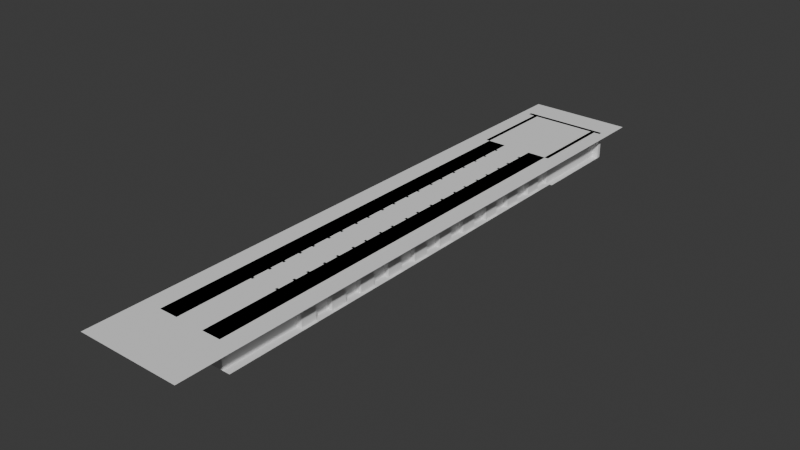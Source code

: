 # Source: palace1.blend  (saved by Blender 4.4.32; exported with 4.5.12 LTS)
import bpy
from mathutils import Matrix  # noqa: F401  (used for matrix-valued properties, if any)

bpy.ops.wm.read_factory_settings(use_empty=True)
scene = bpy.context.scene
scene.name = 'Scene'

# ---- collections
col_corridor = bpy.data.collections.new('Corridor'); scene.collection.children.link(col_corridor)
col_walls = bpy.data.collections.new('Walls'); col_corridor.children.link(col_walls)
col_room = bpy.data.collections.new('Room'); scene.collection.children.link(col_room)
col_furniture = bpy.data.collections.new('Furniture'); scene.collection.children.link(col_furniture)

# ---- world
world_world = bpy.data.worlds.new('World'); scene.world = world_world
world_world.use_nodes = True; world_world.node_tree.nodes.clear()
_N = world_world.node_tree.nodes; _L = world_world.node_tree.links
n0 = _N.new('ShaderNodeOutputWorld'); n0.name = 'World Output'; n0.location = (300, 300)
n1 = _N.new('ShaderNodeBackground'); n1.name = 'Background'; n1.location = (10, 300)
n1.inputs[0].default_value = (0.05088, 0.05088, 0.05088, 1.0)
_L.new(n1.outputs[0], n0.inputs[0])
n0.is_active_output = True
world_world.color = (0.05088, 0.05088, 0.05088)
world_world.sun_shadow_jitter_overblur = 0.0

# ---- meshes
me_plane = bpy.data.meshes.new('Plane')
me_plane.from_pydata([(-1.0, -1.0, 0.0), (1.0, -1.0, 0.0), (-1.0, 1.0, 0.0), (1.0, 1.0, 0.0)], [], [(0, 1, 3, 2)])
_uv = me_plane.uv_layers.new(name='UVMap')
_uv.uv.foreach_set('vector', [0.0, 0.0, 1.0, 0.0, 1.0, 1.0, 0.0, 1.0])
me_plane.update()
me_cylinder = bpy.data.meshes.new('Cylinder')
me_cylinder.from_pydata([(0.0, 1.0, -1.0), (1.188e-06, 1.429, 1.0), (0.7071, 0.7071, -1.0), (1.011, 1.011, 1.0), (1.0, 0.0, -1.0), (1.429, -1.436e-09, 1.0), (0.7071, -0.7071, -1.0), (1.011, -1.011, 1.0), (1.188e-06, -1.429, 1.0), (-1.011, -1.011, 1.0), (-1.0, 0.0, -1.0), (-1.429, -1.436e-09, 1.0), (-0.7071, 0.7071, -1.0), (-1.011, 1.011, 1.0), (0.0, 1.0, -0.7465), (0.7071, 0.7071, -0.7465), (1.0, 0.0, -0.7465), (0.7071, -0.7071, -0.7465), (0.0, -1.0, -0.7465), (-0.7071, -0.7071, -0.7465), (-1.0, 0.0, -0.7465), (-0.7071, 0.7071, -0.7465), (0.0, 1.0, -1.0), (0.7071, 0.7071, -1.0), (0.7071, 0.7071, -0.7465), (1.0, 0.0, -1.0), (1.0, 0.0, -0.7465), (0.7071, -0.7071, -1.0), (0.7071, -0.7071, -0.7465), (0.0, -1.0, -0.7465), (-0.7071, -0.7071, -0.7465), (-1.0, 0.0, -1.0), (-1.0, 0.0, -0.7465), (-0.7071, 0.7071, -1.0), (-0.7071, 0.7071, -0.7465), (0.0, 1.0, -0.7465), (-6.363e-07, 1.667, -1.113), (1.179, 1.179, -1.113), (1.179, 1.179, -0.8133), (1.667, -6.363e-07, -1.113), (1.667, -6.363e-07, -0.8133), (1.179, -1.179, -1.113), (1.179, -1.179, -0.8133), (-6.363e-07, -1.667, -1.113), (-6.363e-07, -1.667, -0.8133), (-1.179, -1.179, -1.113), (-1.179, -1.179, -0.8133), (-1.667, -6.363e-07, -1.113), (-1.667, -6.363e-07, -0.8133), (-1.179, 1.179, -1.113), (-1.179, 1.179, -0.8133), (-6.363e-07, 1.667, -0.8133), (0.0, 0.8202, 0.74), (0.58, 0.58, 0.74), (0.8202, 0.0, 0.74), (0.58, -0.58, 0.74), (0.0, -0.8202, 0.74), (-0.58, -0.58, 0.74), (-0.8202, 0.0, 0.74), (-0.58, 0.58, 0.74), (1.179, 1.179, -0.889), (1.667, -6.363e-07, -0.889), (1.179, -1.179, -0.889), (-6.363e-07, -1.667, -0.889), (-1.179, -1.179, -0.889), (-1.667, -6.363e-07, -0.889), (-1.179, 1.179, -0.889), (-6.363e-07, 1.667, -0.889), (1.179, 1.179, -0.9228), (1.667, -6.363e-07, -0.9228), (1.179, -1.179, -0.9228), (-6.363e-07, -1.667, -0.9228), (-1.179, -1.179, -0.9228), (-1.667, -6.363e-07, -0.9228), (-1.179, 1.179, -0.9228), (-6.363e-07, 1.667, -0.9228), (-8.443e-07, 1.897, -0.9251), (-8.443e-07, 1.897, -0.8866), (1.341, 1.341, -0.8866), (1.897, -6.433e-07, -0.8866), (1.341, -1.341, -0.8866), (-8.443e-07, -1.897, -0.8866), (-1.341, -1.341, -0.8866), (-1.897, -6.433e-07, -0.8866), (-1.341, 1.341, -0.8866), (1.341, 1.341, -0.9251), (1.897, -6.433e-07, -0.9251), (1.341, -1.341, -0.9251), (-8.443e-07, -1.897, -0.9251), (-1.341, -1.341, -0.9251), (-1.897, -6.433e-07, -0.9251), (-1.341, 1.341, -0.9251), (1.179, 1.179, -1.049), (1.667, -6.363e-07, -1.049), (1.179, -1.179, -1.049), (-6.363e-07, -1.667, -1.049), (-1.179, -1.179, -1.049), (-1.667, -6.363e-07, -1.049), (-1.179, 1.179, -1.049), (-6.363e-07, 1.667, -1.049), (-6.363e-07, 1.667, -1.015), (1.179, 1.179, -1.015), (1.667, -6.363e-07, -1.015), (1.179, -1.179, -1.015), (-6.363e-07, -1.667, -1.015), (-1.179, -1.179, -1.015), (-1.667, -6.363e-07, -1.015), (-1.179, 1.179, -1.015), (1.387, 1.387, -1.012), (1.387, 1.387, -1.052), (1.961, -6.39e-07, -1.012), (1.961, -6.39e-07, -1.052), (1.387, -1.387, -1.012), (1.387, -1.387, -1.052), (-7.484e-07, -1.961, -1.012), (-7.484e-07, -1.961, -1.052), (-1.387, -1.387, -1.012), (-1.387, -1.387, -1.052), (-1.961, -6.39e-07, -1.012), (-1.961, -6.39e-07, -1.052), (-1.387, 1.387, -1.012), (-1.387, 1.387, -1.052), (-7.484e-07, 1.961, -1.052), (-7.484e-07, 1.961, -1.012)], [(22, 0), (12, 33), (27, 6), (4, 25), (23, 2), (31, 10)], [(52, 1, 3, 53), (53, 3, 5, 54), (54, 5, 7, 55), (55, 7, 8, 56), (56, 8, 9, 57), (57, 9, 11, 58), (58, 11, 13, 59), (59, 13, 1, 52), (15, 16, 26, 24), (16, 17, 28, 26), (17, 18, 29, 28), (26, 28, 42, 40), (28, 29, 44, 42), (29, 30, 46, 44), (30, 32, 48, 46), (14, 15, 24, 35), (21, 14, 35, 34), (20, 21, 34, 32), (19, 20, 32, 30), (18, 19, 30, 29), (66, 50, 51, 67), (65, 48, 50, 66), (64, 46, 48, 65), (63, 44, 46, 64), (62, 42, 44, 63), (61, 40, 42, 62), (60, 38, 40, 61), (67, 51, 38, 60), (24, 26, 40, 38), (35, 24, 38, 51), (34, 35, 51, 50), (32, 34, 50, 48), (21, 59, 52, 14), (20, 58, 59, 21), (19, 57, 58, 20), (18, 56, 57, 19), (17, 55, 56, 18), (16, 54, 55, 17), (15, 53, 54, 16), (14, 52, 53, 15), (73, 72, 89, 90), (62, 63, 81, 80), (74, 73, 90, 91), (61, 62, 80, 79), (75, 74, 91, 76), (60, 61, 79, 78), (68, 75, 76, 85), (67, 60, 78, 77), (107, 74, 75, 100), (106, 73, 74, 107), (105, 72, 73, 106), (104, 71, 72, 105), (103, 70, 71, 104), (102, 69, 70, 103), (101, 68, 69, 102), (100, 75, 68, 101), (76, 77, 78, 85), (85, 78, 79, 86), (86, 79, 80, 87), (87, 80, 81, 88), (88, 81, 82, 89), (89, 82, 83, 90), (90, 83, 84, 91), (91, 84, 77, 76), (63, 64, 82, 81), (72, 71, 88, 89), (64, 65, 83, 82), (71, 70, 87, 88), (65, 66, 84, 83), (70, 69, 86, 87), (66, 67, 77, 84), (69, 68, 85, 86), (36, 99, 92, 37), (37, 92, 93, 39), (39, 93, 94, 41), (41, 94, 95, 43), (43, 95, 96, 45), (45, 96, 97, 47), (47, 97, 98, 49), (49, 98, 99, 36), (105, 106, 118, 116), (98, 97, 119, 121), (104, 105, 116, 114), (97, 96, 117, 119), (103, 104, 114, 112), (96, 95, 115, 117), (102, 103, 112, 110), (95, 94, 113, 115), (122, 123, 108, 109), (109, 108, 110, 111), (111, 110, 112, 113), (113, 112, 114, 115), (115, 114, 116, 117), (117, 116, 118, 119), (119, 118, 120, 121), (121, 120, 123, 122), (99, 98, 121, 122), (106, 107, 120, 118), (92, 99, 122, 109), (107, 100, 123, 120), (93, 92, 109, 111), (100, 101, 108, 123), (94, 93, 111, 113), (101, 102, 110, 108)])
_uv = me_cylinder.uv_layers.new(name='UVMap')
_uv.uv.foreach_set('vector', [1.0, 0.8518, 1.0, 1.0, 0.875, 1.0, 0.875, 0.8518, 0.875, 0.8518, 0.875, 1.0, 0.75, 1.0, 0.75, 0.8518, 0.75, 0.8518, 0.75, 1.0, 0.625, 1.0, 0.625, 0.8518, 0.625, 0.8518, 0.625, 1.0, 0.5, 1.0, 0.5, 0.8518, 0.5, 0.8518, 0.5, 1.0, 0.375, 1.0, 0.375, 0.8518, 0.375, 0.8518, 0.375, 1.0, 0.25, 1.0, 0.25, 0.8518, 0.25, 0.8518, 0.25, 1.0, 0.125, 1.0, 0.125, 0.8518, 0.125, 0.8518, 0.125, 1.0, 0.0, 1.0, 0.0, 0.8518, 0.875, 0.5845, 0.75, 0.5845, 0.75, 0.5845, 0.875, 0.5845, 0.75, 0.5845, 0.625, 0.5845, 0.625, 0.5845, 0.75, 0.5845, 0.625, 0.5845, 0.5, 0.5845, 0.5, 0.5845, 0.625, 0.5845, 0.75, 0.5845, 0.625, 0.5845, 0.625, 0.5845, 0.75, 0.5845, 0.625, 0.5845, 0.5, 0.5845, 0.5, 0.5845, 0.625, 0.5845, 0.5, 0.5845, 0.375, 0.5845, 0.375, 0.5845, 0.5, 0.5845, 0.375, 0.5845, 0.25, 0.5845, 0.25, 0.5845, 0.375, 0.5845, 1.0, 0.5845, 0.875, 0.5845, 0.875, 0.5845, 1.0, 0.5845, 0.125, 0.5845, 0.0, 0.5845, 0.0, 0.5845, 0.125, 0.5845, 0.25, 0.5845, 0.125, 0.5845, 0.125, 0.5845, 0.25, 0.5845, 0.375, 0.5845, 0.25, 0.5845, 0.25, 0.5845, 0.375, 0.5845, 0.5, 0.5845, 0.375, 0.5845, 0.375, 0.5845, 0.5, 0.5845, 0.125, 0.5632, 0.125, 0.5845, 0.0, 0.5845, 0.0, 0.5632, 0.25, 0.5632, 0.25, 0.5845, 0.125, 0.5845, 0.125, 0.5632, 0.375, 0.5632, 0.375, 0.5845, 0.25, 0.5845, 0.25, 0.5632, 0.5, 0.5632, 0.5, 0.5845, 0.375, 0.5845, 0.375, 0.5632, 0.625, 0.5632, 0.625, 0.5845, 0.5, 0.5845, 0.5, 0.5632, 0.75, 0.5632, 0.75, 0.5845, 0.625, 0.5845, 0.625, 0.5632, 0.875, 0.5632, 0.875, 0.5845, 0.75, 0.5845, 0.75, 0.5632, 1.0, 0.5632, 1.0, 0.5845, 0.875, 0.5845, 0.875, 0.5632, 0.875, 0.5845, 0.75, 0.5845, 0.75, 0.5845, 0.875, 0.5845, 1.0, 0.5845, 0.875, 0.5845, 0.875, 0.5845, 1.0, 0.5845, 0.125, 0.5845, 0.0, 0.5845, 0.0, 0.5845, 0.125, 0.5845, 0.25, 0.5845, 0.125, 0.5845, 0.125, 0.5845, 0.25, 0.5845, 0.125, 0.5845, 0.125, 0.8518, 0.0, 0.8518, 0.0, 0.5845, 0.25, 0.5845, 0.25, 0.8518, 0.125, 0.8518, 0.125, 0.5845, 0.375, 0.5845, 0.375, 0.8518, 0.25, 0.8518, 0.25, 0.5845, 0.5, 0.5845, 0.5, 0.8518, 0.375, 0.8518, 0.375, 0.5845, 0.625, 0.5845, 0.625, 0.8518, 0.5, 0.8518, 0.5, 0.5845, 0.75, 0.5845, 0.75, 0.8518, 0.625, 0.8518, 0.625, 0.5845, 0.875, 0.5845, 0.875, 0.8518, 0.75, 0.8518, 0.75, 0.5845, 1.0, 0.5845, 1.0, 0.8518, 0.875, 0.8518, 0.875, 0.5845, 0.25, 0.5536, 0.375, 0.5536, 0.375, 0.5536, 0.25, 0.5536, 0.625, 0.5632, 0.5, 0.5632, 0.5, 0.5632, 0.625, 0.5632, 0.125, 0.5536, 0.25, 0.5536, 0.25, 0.5536, 0.125, 0.5536, 0.75, 0.5632, 0.625, 0.5632, 0.625, 0.5632, 0.75, 0.5632, 0.0, 0.5536, 0.125, 0.5536, 0.125, 0.5536, 0.0, 0.5536, 0.875, 0.5632, 0.75, 0.5632, 0.75, 0.5632, 0.875, 0.5632, 0.875, 0.5536, 1.0, 0.5536, 1.0, 0.5536, 0.875, 0.5536, 1.0, 0.5632, 0.875, 0.5632, 0.875, 0.5632, 1.0, 0.5632, 0.125, 0.5276, 0.125, 0.5536, 0.0, 0.5536, 0.0, 0.5276, 0.25, 0.5276, 0.25, 0.5536, 0.125, 0.5536, 0.125, 0.5276, 0.375, 0.5276, 0.375, 0.5536, 0.25, 0.5536, 0.25, 0.5276, 0.5, 0.5276, 0.5, 0.5536, 0.375, 0.5536, 0.375, 0.5276, 0.625, 0.5276, 0.625, 0.5536, 0.5, 0.5536, 0.5, 0.5276, 0.75, 0.5276, 0.75, 0.5536, 0.625, 0.5536, 0.625, 0.5276, 0.875, 0.5276, 0.875, 0.5536, 0.75, 0.5536, 0.75, 0.5276, 1.0, 0.5276, 1.0, 0.5536, 0.875, 0.5536, 0.875, 0.5276, 1.0, 0.5536, 1.0, 0.5632, 0.875, 0.5632, 0.875, 0.5536, 0.875, 0.5536, 0.875, 0.5632, 0.75, 0.5632, 0.75, 0.5536, 0.75, 0.5536, 0.75, 0.5632, 0.625, 0.5632, 0.625, 0.5536, 0.625, 0.5536, 0.625, 0.5632, 0.5, 0.5632, 0.5, 0.5536, 0.5, 0.5536, 0.5, 0.5632, 0.375, 0.5632, 0.375, 0.5536, 0.375, 0.5536, 0.375, 0.5632, 0.25, 0.5632, 0.25, 0.5536, 0.25, 0.5536, 0.25, 0.5632, 0.125, 0.5632, 0.125, 0.5536, 0.125, 0.5536, 0.125, 0.5632, 0.0, 0.5632, 0.0, 0.5536, 0.5, 0.5632, 0.375, 0.5632, 0.375, 0.5632, 0.5, 0.5632, 0.375, 0.5536, 0.5, 0.5536, 0.5, 0.5536, 0.375, 0.5536, 0.375, 0.5632, 0.25, 0.5632, 0.25, 0.5632, 0.375, 0.5632, 0.5, 0.5536, 0.625, 0.5536, 0.625, 0.5536, 0.5, 0.5536, 0.25, 0.5632, 0.125, 0.5632, 0.125, 0.5632, 0.25, 0.5632, 0.625, 0.5536, 0.75, 0.5536, 0.75, 0.5536, 0.625, 0.5536, 0.125, 0.5632, 0.0, 0.5632, 0.0, 0.5632, 0.125, 0.5632, 0.75, 0.5536, 0.875, 0.5536, 0.875, 0.5536, 0.75, 0.5536, 1.0, 0.5, 1.0, 0.5179, 0.875, 0.5179, 0.875, 0.5, 0.875, 0.5, 0.875, 0.5179, 0.75, 0.5179, 0.75, 0.5, 0.75, 0.5, 0.75, 0.5179, 0.625, 0.5179, 0.625, 0.5, 0.625, 0.5, 0.625, 0.5179, 0.5, 0.5179, 0.5, 0.5, 0.5, 0.5, 0.5, 0.5179, 0.375, 0.5179, 0.375, 0.5, 0.375, 0.5, 0.375, 0.5179, 0.25, 0.5179, 0.25, 0.5, 0.25, 0.5, 0.25, 0.5179, 0.125, 0.5179, 0.125, 0.5, 0.125, 0.5, 0.125, 0.5179, 0.0, 0.5179, 0.0, 0.5, 0.375, 0.5276, 0.25, 0.5276, 0.25, 0.5276, 0.375, 0.5276, 0.125, 0.5179, 0.25, 0.5179, 0.25, 0.5179, 0.125, 0.5179, 0.5, 0.5276, 0.375, 0.5276, 0.375, 0.5276, 0.5, 0.5276, 0.25, 0.5179, 0.375, 0.5179, 0.375, 0.5179, 0.25, 0.5179, 0.625, 0.5276, 0.5, 0.5276, 0.5, 0.5276, 0.625, 0.5276, 0.375, 0.5179, 0.5, 0.5179, 0.5, 0.5179, 0.375, 0.5179, 0.75, 0.5276, 0.625, 0.5276, 0.625, 0.5276, 0.75, 0.5276, 0.5, 0.5179, 0.625, 0.5179, 0.625, 0.5179, 0.5, 0.5179, 1.0, 0.5179, 1.0, 0.5276, 0.875, 0.5276, 0.875, 0.5179, 0.875, 0.5179, 0.875, 0.5276, 0.75, 0.5276, 0.75, 0.5179, 0.75, 0.5179, 0.75, 0.5276, 0.625, 0.5276, 0.625, 0.5179, 0.625, 0.5179, 0.625, 0.5276, 0.5, 0.5276, 0.5, 0.5179, 0.5, 0.5179, 0.5, 0.5276, 0.375, 0.5276, 0.375, 0.5179, 0.375, 0.5179, 0.375, 0.5276, 0.25, 0.5276, 0.25, 0.5179, 0.25, 0.5179, 0.25, 0.5276, 0.125, 0.5276, 0.125, 0.5179, 0.125, 0.5179, 0.125, 0.5276, 0.0, 0.5276, 0.0, 0.5179, 0.0, 0.5179, 0.125, 0.5179, 0.125, 0.5179, 0.0, 0.5179, 0.25, 0.5276, 0.125, 0.5276, 0.125, 0.5276, 0.25, 0.5276, 0.875, 0.5179, 1.0, 0.5179, 1.0, 0.5179, 0.875, 0.5179, 0.125, 0.5276, 0.0, 0.5276, 0.0, 0.5276, 0.125, 0.5276, 0.75, 0.5179, 0.875, 0.5179, 0.875, 0.5179, 0.75, 0.5179, 1.0, 0.5276, 0.875, 0.5276, 0.875, 0.5276, 1.0, 0.5276, 0.625, 0.5179, 0.75, 0.5179, 0.75, 0.5179, 0.625, 0.5179, 0.875, 0.5276, 0.75, 0.5276, 0.75, 0.5276, 0.875, 0.5276])
me_cylinder.update()
me_cube_001 = bpy.data.meshes.new('Cube.001')
me_cube_001.from_pydata([(-1.0, -1.0, -1.0), (-1.0, -1.0, 1.0), (-1.0, 1.0, -1.0), (-1.0, 1.0, 1.0), (1.0, -1.0, -1.0), (1.0, -1.0, 1.0), (1.0, 1.0, -1.0), (1.0, 1.0, 1.0)], [], [(0, 1, 3, 2), (2, 3, 7, 6), (6, 7, 5, 4), (4, 5, 1, 0), (2, 6, 4, 0), (7, 3, 1, 5)])
_uv = me_cube_001.uv_layers.new(name='UVMap')
_uv.uv.foreach_set('vector', [0.375, 0.0, 0.625, 0.0, 0.625, 0.25, 0.375, 0.25, 0.375, 0.25, 0.625, 0.25, 0.625, 0.5, 0.375, 0.5, 0.375, 0.5, 0.625, 0.5, 0.625, 0.75, 0.375, 0.75, 0.375, 0.75, 0.625, 0.75, 0.625, 1.0, 0.375, 1.0, 0.125, 0.5, 0.375, 0.5, 0.375, 0.75, 0.125, 0.75, 0.625, 0.5, 0.875, 0.5, 0.875, 0.75, 0.625, 0.75])
me_cube_001.update()
me_cube_002 = bpy.data.meshes.new('Cube.002')
me_cube_002.from_pydata([(-0.7172, -1.0, -1.0), (-1.0, -0.7172, -1.0), (-0.8046, -0.9862, -1.0), (-0.8834, -0.946, -1.0), (-0.946, -0.8834, -1.0), (-0.9862, -0.8046, -1.0), (-1.0, -0.7172, 1.0), (-0.7172, -1.0, 1.0), (-0.9862, -0.8046, 1.0), (-0.946, -0.8834, 1.0), (-0.8834, -0.946, 1.0), (-0.8046, -0.9862, 1.0), (-1.0, 0.7172, -1.0), (-0.7172, 1.0, -1.0), (-0.9862, 0.8046, -1.0), (-0.946, 0.8834, -1.0), (-0.8834, 0.946, -1.0), (-0.8046, 0.9862, -1.0), (-0.7172, 1.0, 1.0), (-1.0, 0.7172, 1.0), (-0.8046, 0.9862, 1.0), (-0.8834, 0.946, 1.0), (-0.946, 0.8834, 1.0), (-0.9862, 0.8046, 1.0), (1.0, -0.7172, -1.0), (0.7172, -1.0, -1.0), (0.9862, -0.8046, -1.0), (0.946, -0.8834, -1.0), (0.8834, -0.946, -1.0), (0.8046, -0.9862, -1.0), (0.7172, -1.0, 1.0), (1.0, -0.7172, 1.0), (0.8046, -0.9862, 1.0), (0.8834, -0.946, 1.0), (0.946, -0.8834, 1.0), (0.9862, -0.8046, 1.0), (0.7172, 1.0, -1.0), (1.0, 0.7172, -1.0), (0.8046, 0.9862, -1.0), (0.8834, 0.946, -1.0), (0.946, 0.8834, -1.0), (0.9862, 0.8046, -1.0), (1.0, 0.7172, 1.0), (0.7172, 1.0, 1.0), (0.9862, 0.8046, 1.0), (0.946, 0.8834, 1.0), (0.8834, 0.946, 1.0), (0.8046, 0.9862, 1.0)], [], [(25, 30, 7, 0), (37, 42, 31, 24), (42, 44, 45, 46, 47, 43, 18, 20, 21, 22, 23, 19, 6, 8, 9, 10, 11, 7, 30, 32, 33, 34, 35, 31), (1, 6, 19, 12), (13, 18, 43, 36), (0, 7, 11, 2), (2, 11, 10, 3), (3, 10, 9, 4), (4, 9, 8, 5), (5, 8, 6, 1), (18, 13, 17, 20), (20, 17, 16, 21), (21, 16, 15, 22), (22, 15, 14, 23), (23, 14, 12, 19), (42, 37, 41, 44), (44, 41, 40, 45), (45, 40, 39, 46), (46, 39, 38, 47), (47, 38, 36, 43), (30, 25, 29, 32), (32, 29, 28, 33), (33, 28, 27, 34), (34, 27, 26, 35), (35, 26, 24, 31), (12, 14, 15, 16, 17, 13, 36, 38, 39, 40, 41, 37, 24, 26, 27, 28, 29, 25, 0, 2, 3, 4, 5, 1)])
_uv = me_cube_002.uv_layers.new(name='UVMap')
_uv.uv.foreach_set('vector', [0.375, 0.7854, 0.625, 0.7854, 0.625, 0.9646, 0.375, 0.9646, 0.375, 0.5354, 0.625, 0.5354, 0.625, 0.7146, 0.375, 0.7146, 0.625, 0.5354, 0.6267, 0.5244, 0.6318, 0.5146, 0.6396, 0.5068, 0.6494, 0.5017, 0.6604, 0.5, 0.8396, 0.5, 0.8506, 0.5017, 0.8604, 0.5068, 0.8682, 0.5146, 0.8733, 0.5244, 0.875, 0.5354, 0.875, 0.7146, 0.8733, 0.7256, 0.8682, 0.7354, 0.8604, 0.7432, 0.8506, 0.7483, 0.8396, 0.75, 0.6604, 0.75, 0.6494, 0.7483, 0.6396, 0.7432, 0.6318, 0.7354, 0.6267, 0.7256, 0.625, 0.7146, 0.375, 0.03536, 0.625, 0.03536, 0.625, 0.2146, 0.375, 0.2146, 0.375, 0.2854, 0.625, 0.2854, 0.625, 0.4646, 0.375, 0.4646, 0.375, 0.9646, 0.625, 0.9646, 0.625, 0.9756, 0.375, 0.9756, 0.375, 0.9756, 0.625, 0.9756, 0.625, 1.0, 0.375, 1.0, 0.375, 0.0, 0.625, 0.0, 0.625, 0.01457, 0.375, 0.01457, 0.375, 0.01457, 0.625, 0.01457, 0.625, 0.02443, 0.375, 0.02443, 0.375, 0.02443, 0.625, 0.02443, 0.625, 0.03536, 0.375, 0.03536, 0.625, 0.2854, 0.375, 0.2854, 0.375, 0.2744, 0.625, 0.2744, 0.625, 0.2744, 0.375, 0.2744, 0.375, 0.2646, 0.625, 0.2646, 0.625, 0.2646, 0.375, 0.2646, 0.375, 0.2354, 0.625, 0.2354, 0.625, 0.2354, 0.375, 0.2354, 0.375, 0.2256, 0.625, 0.2256, 0.625, 0.2256, 0.375, 0.2256, 0.375, 0.2146, 0.625, 0.2146, 0.625, 0.5354, 0.375, 0.5354, 0.375, 0.5244, 0.625, 0.5244, 0.625, 0.5244, 0.375, 0.5244, 0.375, 0.5146, 0.625, 0.5146, 0.625, 0.5146, 0.375, 0.5146, 0.375, 0.4854, 0.625, 0.4854, 0.625, 0.4854, 0.375, 0.4854, 0.375, 0.4756, 0.625, 0.4756, 0.625, 0.4756, 0.375, 0.4756, 0.375, 0.4646, 0.625, 0.4646, 0.625, 0.7854, 0.375, 0.7854, 0.375, 0.7744, 0.625, 0.7744, 0.625, 0.7744, 0.375, 0.7744, 0.375, 0.7646, 0.625, 0.7646, 0.625, 0.7646, 0.375, 0.7646, 0.375, 0.7354, 0.625, 0.7354, 0.625, 0.7354, 0.375, 0.7354, 0.375, 0.7256, 0.625, 0.7256, 0.625, 0.7256, 0.375, 0.7256, 0.375, 0.7146, 0.625, 0.7146, 0.125, 0.5354, 0.1267, 0.5244, 0.1318, 0.5146, 0.1396, 0.5068, 0.1494, 0.5017, 0.1604, 0.5, 0.3396, 0.5, 0.3506, 0.5017, 0.3604, 0.5068, 0.3682, 0.5146, 0.3733, 0.5244, 0.375, 0.5354, 0.375, 0.7146, 0.3733, 0.7256, 0.3682, 0.7354, 0.3604, 0.7432, 0.3506, 0.7483, 0.3396, 0.75, 0.1604, 0.75, 0.1494, 0.7483, 0.1396, 0.7432, 0.1318, 0.7354, 0.1267, 0.7256, 0.125, 0.7146])
me_cube_002.update()
me_cylinder_001 = bpy.data.meshes.new('Cylinder.001')
me_cylinder_001.from_pydata([(0.0, 1.0, -1.0), (1.188e-06, 1.429, 1.0), (0.7071, 0.7071, -1.0), (1.011, 1.011, 1.0), (1.0, 0.0, -1.0), (1.429, -1.436e-09, 1.0), (0.7071, -0.7071, -1.0), (1.011, -1.011, 1.0), (1.188e-06, -1.429, 1.0), (-1.011, -1.011, 1.0), (-1.0, 0.0, -1.0), (-1.429, -1.436e-09, 1.0), (-0.7071, 0.7071, -1.0), (-1.011, 1.011, 1.0), (0.0, 1.0, -0.7465), (0.7071, 0.7071, -0.7465), (1.0, 0.0, -0.7465), (0.7071, -0.7071, -0.7465), (0.0, -1.0, -0.7465), (-0.7071, -0.7071, -0.7465), (-1.0, 0.0, -0.7465), (-0.7071, 0.7071, -0.7465), (0.0, 1.0, -1.0), (0.7071, 0.7071, -1.0), (0.7071, 0.7071, -0.7465), (1.0, 0.0, -1.0), (1.0, 0.0, -0.7465), (0.7071, -0.7071, -1.0), (0.7071, -0.7071, -0.7465), (0.0, -1.0, -0.7465), (-0.7071, -0.7071, -0.7465), (-1.0, 0.0, -1.0), (-1.0, 0.0, -0.7465), (-0.7071, 0.7071, -1.0), (-0.7071, 0.7071, -0.7465), (0.0, 1.0, -0.7465), (-6.363e-07, 1.667, -1.113), (1.179, 1.179, -1.113), (1.179, 1.179, -0.8133), (1.667, -6.363e-07, -1.113), (1.667, -6.363e-07, -0.8133), (1.179, -1.179, -1.113), (1.179, -1.179, -0.8133), (-6.363e-07, -1.667, -1.113), (-6.363e-07, -1.667, -0.8133), (-1.179, -1.179, -1.113), (-1.179, -1.179, -0.8133), (-1.667, -6.363e-07, -1.113), (-1.667, -6.363e-07, -0.8133), (-1.179, 1.179, -1.113), (-1.179, 1.179, -0.8133), (-6.363e-07, 1.667, -0.8133), (0.0, 0.8202, 0.74), (0.58, 0.58, 0.74), (0.8202, 0.0, 0.74), (0.58, -0.58, 0.74), (0.0, -0.8202, 0.74), (-0.58, -0.58, 0.74), (-0.8202, 0.0, 0.74), (-0.58, 0.58, 0.74), (1.179, 1.179, -0.889), (1.667, -6.363e-07, -0.889), (1.179, -1.179, -0.889), (-6.363e-07, -1.667, -0.889), (-1.179, -1.179, -0.889), (-1.667, -6.363e-07, -0.889), (-1.179, 1.179, -0.889), (-6.363e-07, 1.667, -0.889), (1.179, 1.179, -0.9228), (1.667, -6.363e-07, -0.9228), (1.179, -1.179, -0.9228), (-6.363e-07, -1.667, -0.9228), (-1.179, -1.179, -0.9228), (-1.667, -6.363e-07, -0.9228), (-1.179, 1.179, -0.9228), (-6.363e-07, 1.667, -0.9228), (-8.443e-07, 1.897, -0.9251), (-8.443e-07, 1.897, -0.8866), (1.341, 1.341, -0.8866), (1.897, -6.433e-07, -0.8866), (1.341, -1.341, -0.8866), (-8.443e-07, -1.897, -0.8866), (-1.341, -1.341, -0.8866), (-1.897, -6.433e-07, -0.8866), (-1.341, 1.341, -0.8866), (1.341, 1.341, -0.9251), (1.897, -6.433e-07, -0.9251), (1.341, -1.341, -0.9251), (-8.443e-07, -1.897, -0.9251), (-1.341, -1.341, -0.9251), (-1.897, -6.433e-07, -0.9251), (-1.341, 1.341, -0.9251), (1.179, 1.179, -1.049), (1.667, -6.363e-07, -1.049), (1.179, -1.179, -1.049), (-6.363e-07, -1.667, -1.049), (-1.179, -1.179, -1.049), (-1.667, -6.363e-07, -1.049), (-1.179, 1.179, -1.049), (-6.363e-07, 1.667, -1.049), (-6.363e-07, 1.667, -1.015), (1.179, 1.179, -1.015), (1.667, -6.363e-07, -1.015), (1.179, -1.179, -1.015), (-6.363e-07, -1.667, -1.015), (-1.179, -1.179, -1.015), (-1.667, -6.363e-07, -1.015), (-1.179, 1.179, -1.015), (1.387, 1.387, -1.012), (1.387, 1.387, -1.052), (1.961, -6.39e-07, -1.012), (1.961, -6.39e-07, -1.052), (1.387, -1.387, -1.012), (1.387, -1.387, -1.052), (-7.484e-07, -1.961, -1.012), (-7.484e-07, -1.961, -1.052), (-1.387, -1.387, -1.012), (-1.387, -1.387, -1.052), (-1.961, -6.39e-07, -1.012), (-1.961, -6.39e-07, -1.052), (-1.387, 1.387, -1.012), (-1.387, 1.387, -1.052), (-7.484e-07, 1.961, -1.052), (-7.484e-07, 1.961, -1.012)], [(22, 0), (12, 33), (27, 6), (4, 25), (23, 2), (31, 10)], [(52, 1, 3, 53), (53, 3, 5, 54), (54, 5, 7, 55), (55, 7, 8, 56), (56, 8, 9, 57), (57, 9, 11, 58), (58, 11, 13, 59), (59, 13, 1, 52), (15, 16, 26, 24), (16, 17, 28, 26), (17, 18, 29, 28), (26, 28, 42, 40), (28, 29, 44, 42), (29, 30, 46, 44), (30, 32, 48, 46), (14, 15, 24, 35), (21, 14, 35, 34), (20, 21, 34, 32), (19, 20, 32, 30), (18, 19, 30, 29), (66, 50, 51, 67), (65, 48, 50, 66), (64, 46, 48, 65), (63, 44, 46, 64), (62, 42, 44, 63), (61, 40, 42, 62), (60, 38, 40, 61), (67, 51, 38, 60), (24, 26, 40, 38), (35, 24, 38, 51), (34, 35, 51, 50), (32, 34, 50, 48), (21, 59, 52, 14), (20, 58, 59, 21), (19, 57, 58, 20), (18, 56, 57, 19), (17, 55, 56, 18), (16, 54, 55, 17), (15, 53, 54, 16), (14, 52, 53, 15), (73, 72, 89, 90), (62, 63, 81, 80), (74, 73, 90, 91), (61, 62, 80, 79), (75, 74, 91, 76), (60, 61, 79, 78), (68, 75, 76, 85), (67, 60, 78, 77), (107, 74, 75, 100), (106, 73, 74, 107), (105, 72, 73, 106), (104, 71, 72, 105), (103, 70, 71, 104), (102, 69, 70, 103), (101, 68, 69, 102), (100, 75, 68, 101), (76, 77, 78, 85), (85, 78, 79, 86), (86, 79, 80, 87), (87, 80, 81, 88), (88, 81, 82, 89), (89, 82, 83, 90), (90, 83, 84, 91), (91, 84, 77, 76), (63, 64, 82, 81), (72, 71, 88, 89), (64, 65, 83, 82), (71, 70, 87, 88), (65, 66, 84, 83), (70, 69, 86, 87), (66, 67, 77, 84), (69, 68, 85, 86), (36, 99, 92, 37), (37, 92, 93, 39), (39, 93, 94, 41), (41, 94, 95, 43), (43, 95, 96, 45), (45, 96, 97, 47), (47, 97, 98, 49), (49, 98, 99, 36), (105, 106, 118, 116), (98, 97, 119, 121), (104, 105, 116, 114), (97, 96, 117, 119), (103, 104, 114, 112), (96, 95, 115, 117), (102, 103, 112, 110), (95, 94, 113, 115), (122, 123, 108, 109), (109, 108, 110, 111), (111, 110, 112, 113), (113, 112, 114, 115), (115, 114, 116, 117), (117, 116, 118, 119), (119, 118, 120, 121), (121, 120, 123, 122), (99, 98, 121, 122), (106, 107, 120, 118), (92, 99, 122, 109), (107, 100, 123, 120), (93, 92, 109, 111), (100, 101, 108, 123), (94, 93, 111, 113), (101, 102, 110, 108)])
_uv = me_cylinder_001.uv_layers.new(name='UVMap')
_uv.uv.foreach_set('vector', [1.0, 0.8518, 1.0, 1.0, 0.875, 1.0, 0.875, 0.8518, 0.875, 0.8518, 0.875, 1.0, 0.75, 1.0, 0.75, 0.8518, 0.75, 0.8518, 0.75, 1.0, 0.625, 1.0, 0.625, 0.8518, 0.625, 0.8518, 0.625, 1.0, 0.5, 1.0, 0.5, 0.8518, 0.5, 0.8518, 0.5, 1.0, 0.375, 1.0, 0.375, 0.8518, 0.375, 0.8518, 0.375, 1.0, 0.25, 1.0, 0.25, 0.8518, 0.25, 0.8518, 0.25, 1.0, 0.125, 1.0, 0.125, 0.8518, 0.125, 0.8518, 0.125, 1.0, 0.0, 1.0, 0.0, 0.8518, 0.875, 0.5845, 0.75, 0.5845, 0.75, 0.5845, 0.875, 0.5845, 0.75, 0.5845, 0.625, 0.5845, 0.625, 0.5845, 0.75, 0.5845, 0.625, 0.5845, 0.5, 0.5845, 0.5, 0.5845, 0.625, 0.5845, 0.75, 0.5845, 0.625, 0.5845, 0.625, 0.5845, 0.75, 0.5845, 0.625, 0.5845, 0.5, 0.5845, 0.5, 0.5845, 0.625, 0.5845, 0.5, 0.5845, 0.375, 0.5845, 0.375, 0.5845, 0.5, 0.5845, 0.375, 0.5845, 0.25, 0.5845, 0.25, 0.5845, 0.375, 0.5845, 1.0, 0.5845, 0.875, 0.5845, 0.875, 0.5845, 1.0, 0.5845, 0.125, 0.5845, 0.0, 0.5845, 0.0, 0.5845, 0.125, 0.5845, 0.25, 0.5845, 0.125, 0.5845, 0.125, 0.5845, 0.25, 0.5845, 0.375, 0.5845, 0.25, 0.5845, 0.25, 0.5845, 0.375, 0.5845, 0.5, 0.5845, 0.375, 0.5845, 0.375, 0.5845, 0.5, 0.5845, 0.125, 0.5632, 0.125, 0.5845, 0.0, 0.5845, 0.0, 0.5632, 0.25, 0.5632, 0.25, 0.5845, 0.125, 0.5845, 0.125, 0.5632, 0.375, 0.5632, 0.375, 0.5845, 0.25, 0.5845, 0.25, 0.5632, 0.5, 0.5632, 0.5, 0.5845, 0.375, 0.5845, 0.375, 0.5632, 0.625, 0.5632, 0.625, 0.5845, 0.5, 0.5845, 0.5, 0.5632, 0.75, 0.5632, 0.75, 0.5845, 0.625, 0.5845, 0.625, 0.5632, 0.875, 0.5632, 0.875, 0.5845, 0.75, 0.5845, 0.75, 0.5632, 1.0, 0.5632, 1.0, 0.5845, 0.875, 0.5845, 0.875, 0.5632, 0.875, 0.5845, 0.75, 0.5845, 0.75, 0.5845, 0.875, 0.5845, 1.0, 0.5845, 0.875, 0.5845, 0.875, 0.5845, 1.0, 0.5845, 0.125, 0.5845, 0.0, 0.5845, 0.0, 0.5845, 0.125, 0.5845, 0.25, 0.5845, 0.125, 0.5845, 0.125, 0.5845, 0.25, 0.5845, 0.125, 0.5845, 0.125, 0.8518, 0.0, 0.8518, 0.0, 0.5845, 0.25, 0.5845, 0.25, 0.8518, 0.125, 0.8518, 0.125, 0.5845, 0.375, 0.5845, 0.375, 0.8518, 0.25, 0.8518, 0.25, 0.5845, 0.5, 0.5845, 0.5, 0.8518, 0.375, 0.8518, 0.375, 0.5845, 0.625, 0.5845, 0.625, 0.8518, 0.5, 0.8518, 0.5, 0.5845, 0.75, 0.5845, 0.75, 0.8518, 0.625, 0.8518, 0.625, 0.5845, 0.875, 0.5845, 0.875, 0.8518, 0.75, 0.8518, 0.75, 0.5845, 1.0, 0.5845, 1.0, 0.8518, 0.875, 0.8518, 0.875, 0.5845, 0.25, 0.5536, 0.375, 0.5536, 0.375, 0.5536, 0.25, 0.5536, 0.625, 0.5632, 0.5, 0.5632, 0.5, 0.5632, 0.625, 0.5632, 0.125, 0.5536, 0.25, 0.5536, 0.25, 0.5536, 0.125, 0.5536, 0.75, 0.5632, 0.625, 0.5632, 0.625, 0.5632, 0.75, 0.5632, 0.0, 0.5536, 0.125, 0.5536, 0.125, 0.5536, 0.0, 0.5536, 0.875, 0.5632, 0.75, 0.5632, 0.75, 0.5632, 0.875, 0.5632, 0.875, 0.5536, 1.0, 0.5536, 1.0, 0.5536, 0.875, 0.5536, 1.0, 0.5632, 0.875, 0.5632, 0.875, 0.5632, 1.0, 0.5632, 0.125, 0.5276, 0.125, 0.5536, 0.0, 0.5536, 0.0, 0.5276, 0.25, 0.5276, 0.25, 0.5536, 0.125, 0.5536, 0.125, 0.5276, 0.375, 0.5276, 0.375, 0.5536, 0.25, 0.5536, 0.25, 0.5276, 0.5, 0.5276, 0.5, 0.5536, 0.375, 0.5536, 0.375, 0.5276, 0.625, 0.5276, 0.625, 0.5536, 0.5, 0.5536, 0.5, 0.5276, 0.75, 0.5276, 0.75, 0.5536, 0.625, 0.5536, 0.625, 0.5276, 0.875, 0.5276, 0.875, 0.5536, 0.75, 0.5536, 0.75, 0.5276, 1.0, 0.5276, 1.0, 0.5536, 0.875, 0.5536, 0.875, 0.5276, 1.0, 0.5536, 1.0, 0.5632, 0.875, 0.5632, 0.875, 0.5536, 0.875, 0.5536, 0.875, 0.5632, 0.75, 0.5632, 0.75, 0.5536, 0.75, 0.5536, 0.75, 0.5632, 0.625, 0.5632, 0.625, 0.5536, 0.625, 0.5536, 0.625, 0.5632, 0.5, 0.5632, 0.5, 0.5536, 0.5, 0.5536, 0.5, 0.5632, 0.375, 0.5632, 0.375, 0.5536, 0.375, 0.5536, 0.375, 0.5632, 0.25, 0.5632, 0.25, 0.5536, 0.25, 0.5536, 0.25, 0.5632, 0.125, 0.5632, 0.125, 0.5536, 0.125, 0.5536, 0.125, 0.5632, 0.0, 0.5632, 0.0, 0.5536, 0.5, 0.5632, 0.375, 0.5632, 0.375, 0.5632, 0.5, 0.5632, 0.375, 0.5536, 0.5, 0.5536, 0.5, 0.5536, 0.375, 0.5536, 0.375, 0.5632, 0.25, 0.5632, 0.25, 0.5632, 0.375, 0.5632, 0.5, 0.5536, 0.625, 0.5536, 0.625, 0.5536, 0.5, 0.5536, 0.25, 0.5632, 0.125, 0.5632, 0.125, 0.5632, 0.25, 0.5632, 0.625, 0.5536, 0.75, 0.5536, 0.75, 0.5536, 0.625, 0.5536, 0.125, 0.5632, 0.0, 0.5632, 0.0, 0.5632, 0.125, 0.5632, 0.75, 0.5536, 0.875, 0.5536, 0.875, 0.5536, 0.75, 0.5536, 1.0, 0.5, 1.0, 0.5179, 0.875, 0.5179, 0.875, 0.5, 0.875, 0.5, 0.875, 0.5179, 0.75, 0.5179, 0.75, 0.5, 0.75, 0.5, 0.75, 0.5179, 0.625, 0.5179, 0.625, 0.5, 0.625, 0.5, 0.625, 0.5179, 0.5, 0.5179, 0.5, 0.5, 0.5, 0.5, 0.5, 0.5179, 0.375, 0.5179, 0.375, 0.5, 0.375, 0.5, 0.375, 0.5179, 0.25, 0.5179, 0.25, 0.5, 0.25, 0.5, 0.25, 0.5179, 0.125, 0.5179, 0.125, 0.5, 0.125, 0.5, 0.125, 0.5179, 0.0, 0.5179, 0.0, 0.5, 0.375, 0.5276, 0.25, 0.5276, 0.25, 0.5276, 0.375, 0.5276, 0.125, 0.5179, 0.25, 0.5179, 0.25, 0.5179, 0.125, 0.5179, 0.5, 0.5276, 0.375, 0.5276, 0.375, 0.5276, 0.5, 0.5276, 0.25, 0.5179, 0.375, 0.5179, 0.375, 0.5179, 0.25, 0.5179, 0.625, 0.5276, 0.5, 0.5276, 0.5, 0.5276, 0.625, 0.5276, 0.375, 0.5179, 0.5, 0.5179, 0.5, 0.5179, 0.375, 0.5179, 0.75, 0.5276, 0.625, 0.5276, 0.625, 0.5276, 0.75, 0.5276, 0.5, 0.5179, 0.625, 0.5179, 0.625, 0.5179, 0.5, 0.5179, 1.0, 0.5179, 1.0, 0.5276, 0.875, 0.5276, 0.875, 0.5179, 0.875, 0.5179, 0.875, 0.5276, 0.75, 0.5276, 0.75, 0.5179, 0.75, 0.5179, 0.75, 0.5276, 0.625, 0.5276, 0.625, 0.5179, 0.625, 0.5179, 0.625, 0.5276, 0.5, 0.5276, 0.5, 0.5179, 0.5, 0.5179, 0.5, 0.5276, 0.375, 0.5276, 0.375, 0.5179, 0.375, 0.5179, 0.375, 0.5276, 0.25, 0.5276, 0.25, 0.5179, 0.25, 0.5179, 0.25, 0.5276, 0.125, 0.5276, 0.125, 0.5179, 0.125, 0.5179, 0.125, 0.5276, 0.0, 0.5276, 0.0, 0.5179, 0.0, 0.5179, 0.125, 0.5179, 0.125, 0.5179, 0.0, 0.5179, 0.25, 0.5276, 0.125, 0.5276, 0.125, 0.5276, 0.25, 0.5276, 0.875, 0.5179, 1.0, 0.5179, 1.0, 0.5179, 0.875, 0.5179, 0.125, 0.5276, 0.0, 0.5276, 0.0, 0.5276, 0.125, 0.5276, 0.75, 0.5179, 0.875, 0.5179, 0.875, 0.5179, 0.75, 0.5179, 1.0, 0.5276, 0.875, 0.5276, 0.875, 0.5276, 1.0, 0.5276, 0.625, 0.5179, 0.75, 0.5179, 0.75, 0.5179, 0.625, 0.5179, 0.875, 0.5276, 0.75, 0.5276, 0.75, 0.5276, 0.875, 0.5276])
me_cylinder_001.update()
me_plane_001 = bpy.data.meshes.new('Plane.001')
me_plane_001.from_pydata([(-1.0, -1.0, 0.0), (1.0, -1.0, 0.0), (-1.0, 1.0, 0.0), (1.0, 1.0, 0.0)], [], [(0, 1, 3, 2)])
_uv = me_plane_001.uv_layers.new(name='UVMap')
_uv.uv.foreach_set('vector', [0.0, 0.0, 1.0, 0.0, 1.0, 1.0, 0.0, 1.0])
me_plane_001.update()
me_cube = bpy.data.meshes.new('Cube')
me_cube.from_pydata([(-1.0, -1.0, -1.0), (-1.0, -1.0, 1.0), (-1.0, 1.0, -1.0), (-1.0, 1.0, 1.0), (1.0, -1.0, -1.0), (1.0, -1.0, 1.0), (1.0, 1.0, -1.0), (1.0, 1.0, 1.0)], [], [(0, 1, 3, 2), (2, 3, 7, 6), (6, 7, 5, 4), (4, 5, 1, 0), (2, 6, 4, 0), (7, 3, 1, 5)])
_uv = me_cube.uv_layers.new(name='UVMap')
_uv.uv.foreach_set('vector', [0.375, 0.0, 0.625, 0.0, 0.625, 0.25, 0.375, 0.25, 0.375, 0.25, 0.625, 0.25, 0.625, 0.5, 0.375, 0.5, 0.375, 0.5, 0.625, 0.5, 0.625, 0.75, 0.375, 0.75, 0.375, 0.75, 0.625, 0.75, 0.625, 1.0, 0.375, 1.0, 0.125, 0.5, 0.375, 0.5, 0.375, 0.75, 0.125, 0.75, 0.625, 0.5, 0.875, 0.5, 0.875, 0.75, 0.625, 0.75])
me_cube.update()
me_cube_005 = bpy.data.meshes.new('Cube.005')
me_cube_005.from_pydata([(-1.0, -1.0, -1.0), (-1.0, 1.0, -1.0), (1.0, -1.0, -1.0), (1.0, 1.0, -1.0), (-1.0, -1.0, 0.5), (-1.0, -0.5, 1.0), (-1.0, -0.9755, 0.6545), (-1.0, -0.9045, 0.7939), (-1.0, -0.7939, 0.9045), (-1.0, -0.6545, 0.9755), (-1.0, 0.5, 1.0), (-1.0, 1.0, 0.5), (-1.0, 0.6545, 0.9755), (-1.0, 0.7939, 0.9045), (-1.0, 0.9045, 0.7939), (-1.0, 0.9755, 0.6545), (1.0, -0.5, 1.0), (1.0, -1.0, 0.5), (1.0, -0.6545, 0.9755), (1.0, -0.7939, 0.9045), (1.0, -0.9045, 0.7939), (1.0, -0.9755, 0.6545), (1.0, 1.0, 0.5), (1.0, 0.5, 1.0), (1.0, 0.9755, 0.6545), (1.0, 0.9045, 0.7939), (1.0, 0.7939, 0.9045), (1.0, 0.6545, 0.9755)], [], [(23, 10, 5, 16), (3, 22, 24, 25, 26, 27, 23, 16, 18, 19, 20, 21, 17, 2), (0, 4, 6, 7, 8, 9, 5, 10, 12, 13, 14, 15, 11, 1), (1, 3, 2, 0), (1, 11, 22, 3), (10, 23, 27, 12), (12, 27, 26, 13), (13, 26, 25, 14), (14, 25, 24, 15), (15, 24, 22, 11), (16, 5, 9, 18), (18, 9, 8, 19), (19, 8, 7, 20), (20, 7, 6, 21), (21, 6, 4, 17), (2, 17, 4, 0)])
_uv = me_cube_005.uv_layers.new(name='UVMap')
_uv.uv.foreach_set('vector', [0.625, 0.5625, 0.875, 0.5625, 0.875, 0.6875, 0.625, 0.6875, 0.375, 0.5, 0.5625, 0.5, 0.5818, 0.5031, 0.5992, 0.5119, 0.6131, 0.5258, 0.6219, 0.5432, 0.625, 0.5625, 0.625, 0.6875, 0.6219, 0.7068, 0.6131, 0.7242, 0.5992, 0.7381, 0.5818, 0.7469, 0.5625, 0.75, 0.375, 0.75, 0.375, 0.0, 0.5625, 0.0, 0.5818, 0.003059, 0.5992, 0.01194, 0.6131, 0.02576, 0.6219, 0.04319, 0.625, 0.0625, 0.625, 0.1875, 0.6219, 0.2068, 0.6131, 0.2242, 0.5992, 0.2381, 0.5818, 0.2469, 0.5625, 0.25, 0.375, 0.25, 0.125, 0.5, 0.375, 0.5, 0.375, 0.75, 0.125, 0.75, 0.375, 0.25, 0.5625, 0.25, 0.5625, 0.5, 0.375, 0.5, 0.875, 0.5625, 0.625, 0.5625, 0.625, 0.5432, 0.875, 0.5432, 0.875, 0.5432, 0.625, 0.5432, 0.625, 0.5, 0.875, 0.5, 0.625, 0.25, 0.625, 0.5, 0.5992, 0.5, 0.5992, 0.25, 0.5992, 0.25, 0.5992, 0.5, 0.5818, 0.5, 0.5818, 0.25, 0.5818, 0.25, 0.5818, 0.5, 0.5625, 0.5, 0.5625, 0.25, 0.625, 0.6875, 0.875, 0.6875, 0.875, 0.7068, 0.625, 0.7068, 0.625, 0.7068, 0.875, 0.7068, 0.875, 0.75, 0.625, 0.75, 0.625, 0.75, 0.625, 1.0, 0.5992, 1.0, 0.5992, 0.75, 0.5992, 0.75, 0.5992, 1.0, 0.5818, 1.0, 0.5818, 0.75, 0.5818, 0.75, 0.5818, 1.0, 0.5625, 1.0, 0.5625, 0.75, 0.375, 0.75, 0.5625, 0.75, 0.5625, 1.0, 0.375, 1.0])
me_cube_005.update()
me_cube_006 = bpy.data.meshes.new('Cube.006')
me_cube_006.from_pydata([(-1.0, -1.0, -1.0), (-1.0, -1.0, 1.0), (-1.0, 1.0, -1.0), (-1.0, 1.0, 1.0), (1.0, -1.0, -1.0), (1.0, -1.0, 1.0), (1.0, 1.0, -1.0), (1.0, 1.0, 1.0)], [], [(0, 1, 3, 2), (2, 3, 7, 6), (6, 7, 5, 4), (4, 5, 1, 0), (2, 6, 4, 0), (7, 3, 1, 5)])
_uv = me_cube_006.uv_layers.new(name='UVMap')
_uv.uv.foreach_set('vector', [0.375, 0.0, 0.625, 0.0, 0.625, 0.25, 0.375, 0.25, 0.375, 0.25, 0.625, 0.25, 0.625, 0.5, 0.375, 0.5, 0.375, 0.5, 0.625, 0.5, 0.625, 0.75, 0.375, 0.75, 0.375, 0.75, 0.625, 0.75, 0.625, 1.0, 0.375, 1.0, 0.125, 0.5, 0.375, 0.5, 0.375, 0.75, 0.125, 0.75, 0.625, 0.5, 0.875, 0.5, 0.875, 0.75, 0.625, 0.75])
me_cube_006.update()
me_cube_007 = bpy.data.meshes.new('Cube.007')
me_cube_007.from_pydata([(-1.0, -1.0, -1.0), (-1.0, -1.0, 1.0), (-1.0, 1.0, -1.0), (-1.0, 1.0, 1.0), (1.0, -1.0, -1.0), (1.0, -1.0, 1.0), (1.0, 1.0, -1.0), (1.0, 1.0, 1.0)], [], [(0, 1, 3, 2), (2, 3, 7, 6), (6, 7, 5, 4), (4, 5, 1, 0), (2, 6, 4, 0), (7, 3, 1, 5)])
_uv = me_cube_007.uv_layers.new(name='UVMap')
_uv.uv.foreach_set('vector', [0.375, 0.0, 0.625, 0.0, 0.625, 0.25, 0.375, 0.25, 0.375, 0.25, 0.625, 0.25, 0.625, 0.5, 0.375, 0.5, 0.375, 0.5, 0.625, 0.5, 0.625, 0.75, 0.375, 0.75, 0.375, 0.75, 0.625, 0.75, 0.625, 1.0, 0.375, 1.0, 0.125, 0.5, 0.375, 0.5, 0.375, 0.75, 0.125, 0.75, 0.625, 0.5, 0.875, 0.5, 0.875, 0.75, 0.625, 0.75])
me_cube_007.update()
me_cube_008 = bpy.data.meshes.new('Cube.008')
me_cube_008.from_pydata([(-1.0, -1.0, -1.0), (-1.0, -1.0, 1.0), (-1.0, 1.0, -1.0), (-1.0, 1.0, 1.0), (1.0, -1.0, -1.0), (1.0, -1.0, 1.0), (1.0, 1.0, -1.0), (1.0, 1.0, 1.0)], [], [(0, 1, 3, 2), (2, 3, 7, 6), (6, 7, 5, 4), (4, 5, 1, 0), (2, 6, 4, 0), (7, 3, 1, 5)])
_uv = me_cube_008.uv_layers.new(name='UVMap')
_uv.uv.foreach_set('vector', [0.375, 0.0, 0.625, 0.0, 0.625, 0.25, 0.375, 0.25, 0.375, 0.25, 0.625, 0.25, 0.625, 0.5, 0.375, 0.5, 0.375, 0.5, 0.625, 0.5, 0.625, 0.75, 0.375, 0.75, 0.375, 0.75, 0.625, 0.75, 0.625, 1.0, 0.375, 1.0, 0.125, 0.5, 0.375, 0.5, 0.375, 0.75, 0.125, 0.75, 0.625, 0.5, 0.875, 0.5, 0.875, 0.75, 0.625, 0.75])
me_cube_008.update()
me_plane_002 = bpy.data.meshes.new('Plane.002')
me_plane_002.from_pydata([(-1.0, -1.0, 0.0), (1.0, -1.0, 0.0), (-1.0, 1.0, 0.0), (1.0, 1.0, 0.0)], [], [(0, 1, 3, 2)])
_uv = me_plane_002.uv_layers.new(name='UVMap')
_uv.uv.foreach_set('vector', [0.0, 0.0, 1.0, 0.0, 1.0, 1.0, 0.0, 1.0])
me_plane_002.update()
me_cube_009 = bpy.data.meshes.new('Cube.009')
me_cube_009.from_pydata([(-1.0, -1.0, -1.0), (-1.0, -1.0, 1.0), (-1.0, 1.0, -1.0), (-1.0, 1.0, 1.0), (1.0, -1.0, -1.0), (1.0, -1.0, 1.0), (1.0, 1.0, -1.0), (1.0, 1.0, 1.0)], [], [(0, 1, 3, 2), (2, 3, 7, 6), (6, 7, 5, 4), (4, 5, 1, 0), (2, 6, 4, 0), (7, 3, 1, 5)])
_uv = me_cube_009.uv_layers.new(name='UVMap')
_uv.uv.foreach_set('vector', [0.375, 0.0, 0.625, 0.0, 0.625, 0.25, 0.375, 0.25, 0.375, 0.25, 0.625, 0.25, 0.625, 0.5, 0.375, 0.5, 0.375, 0.5, 0.625, 0.5, 0.625, 0.75, 0.375, 0.75, 0.375, 0.75, 0.625, 0.75, 0.625, 1.0, 0.375, 1.0, 0.125, 0.5, 0.375, 0.5, 0.375, 0.75, 0.125, 0.75, 0.625, 0.5, 0.875, 0.5, 0.875, 0.75, 0.625, 0.75])
me_cube_009.update()
me_cube_010 = bpy.data.meshes.new('Cube.010')
me_cube_010.from_pydata([(-1.0, -1.0, -1.0), (-1.0, -1.0, 1.0), (-1.0, 1.0, -1.0), (-1.0, 1.0, 1.0), (1.0, -1.0, -1.0), (1.0, -1.0, 1.0), (1.0, 1.0, -1.0), (1.0, 1.0, 1.0)], [], [(0, 1, 3, 2), (2, 3, 7, 6), (6, 7, 5, 4), (4, 5, 1, 0), (2, 6, 4, 0), (7, 3, 1, 5)])
_uv = me_cube_010.uv_layers.new(name='UVMap')
_uv.uv.foreach_set('vector', [0.375, 0.0, 0.625, 0.0, 0.625, 0.25, 0.375, 0.25, 0.375, 0.25, 0.625, 0.25, 0.625, 0.5, 0.375, 0.5, 0.375, 0.5, 0.625, 0.5, 0.625, 0.75, 0.375, 0.75, 0.375, 0.75, 0.625, 0.75, 0.625, 1.0, 0.375, 1.0, 0.125, 0.5, 0.375, 0.5, 0.375, 0.75, 0.125, 0.75, 0.625, 0.5, 0.875, 0.5, 0.875, 0.75, 0.625, 0.75])
me_cube_010.update()
me_cube_011 = bpy.data.meshes.new('Cube.011')
me_cube_011.from_pydata([(-1.0, -1.0, -1.0), (-1.0, -1.0, 1.0), (-1.0, 1.0, -1.0), (-1.0, 1.0, 1.0), (1.0, -1.0, -1.0), (1.0, -1.0, 1.0), (1.0, 1.0, -1.0), (1.0, 1.0, 1.0)], [], [(0, 1, 3, 2), (2, 3, 7, 6), (6, 7, 5, 4), (4, 5, 1, 0), (2, 6, 4, 0), (7, 3, 1, 5)])
_uv = me_cube_011.uv_layers.new(name='UVMap')
_uv.uv.foreach_set('vector', [0.375, 0.0, 0.625, 0.0, 0.625, 0.25, 0.375, 0.25, 0.375, 0.25, 0.625, 0.25, 0.625, 0.5, 0.375, 0.5, 0.375, 0.5, 0.625, 0.5, 0.625, 0.75, 0.375, 0.75, 0.375, 0.75, 0.625, 0.75, 0.625, 1.0, 0.375, 1.0, 0.125, 0.5, 0.375, 0.5, 0.375, 0.75, 0.125, 0.75, 0.625, 0.5, 0.875, 0.5, 0.875, 0.75, 0.625, 0.75])
me_cube_011.update()
me_cube_012 = bpy.data.meshes.new('Cube.012')
me_cube_012.from_pydata([(-1.0, -1.0, -1.0), (-1.0, -1.0, 1.0), (-1.0, 1.0, -1.0), (-1.0, 1.0, 1.0), (1.0, -1.0, -1.0), (1.0, -1.0, 1.0), (1.0, 1.0, -1.0), (1.0, 1.0, 1.0)], [], [(0, 1, 3, 2), (2, 3, 7, 6), (6, 7, 5, 4), (4, 5, 1, 0), (2, 6, 4, 0), (7, 3, 1, 5)])
_uv = me_cube_012.uv_layers.new(name='UVMap')
_uv.uv.foreach_set('vector', [0.375, 0.0, 0.625, 0.0, 0.625, 0.25, 0.375, 0.25, 0.375, 0.25, 0.625, 0.25, 0.625, 0.5, 0.375, 0.5, 0.375, 0.5, 0.625, 0.5, 0.625, 0.75, 0.375, 0.75, 0.375, 0.75, 0.625, 0.75, 0.625, 1.0, 0.375, 1.0, 0.125, 0.5, 0.375, 0.5, 0.375, 0.75, 0.125, 0.75, 0.625, 0.5, 0.875, 0.5, 0.875, 0.75, 0.625, 0.75])
me_cube_012.update()
me_cube_013 = bpy.data.meshes.new('Cube.013')
me_cube_013.from_pydata([(-1.0, -1.0, -1.0), (-1.0, -1.0, 1.0), (-1.0, 1.0, -1.0), (-1.0, 1.0, 1.0), (1.0, -1.0, -1.0), (1.0, -1.0, 1.0), (1.0, 1.0, -1.0), (1.0, 1.0, 1.0)], [], [(0, 1, 3, 2), (2, 3, 7, 6), (6, 7, 5, 4), (4, 5, 1, 0), (2, 6, 4, 0), (7, 3, 1, 5)])
_uv = me_cube_013.uv_layers.new(name='UVMap')
_uv.uv.foreach_set('vector', [0.375, 0.0, 0.625, 0.0, 0.625, 0.25, 0.375, 0.25, 0.375, 0.25, 0.625, 0.25, 0.625, 0.5, 0.375, 0.5, 0.375, 0.5, 0.625, 0.5, 0.625, 0.75, 0.375, 0.75, 0.375, 0.75, 0.625, 0.75, 0.625, 1.0, 0.375, 1.0, 0.125, 0.5, 0.375, 0.5, 0.375, 0.75, 0.125, 0.75, 0.625, 0.5, 0.875, 0.5, 0.875, 0.75, 0.625, 0.75])
me_cube_013.update()
me_cube_014 = bpy.data.meshes.new('Cube.014')
me_cube_014.from_pydata([(-1.0, -1.0, -1.0), (-1.0, -1.0, 1.0), (-1.0, 1.0, -1.0), (-1.0, 1.0, 1.0), (1.0, -1.0, -1.0), (1.0, -1.0, 1.0), (1.0, 1.0, -1.0), (1.0, 1.0, 1.0)], [], [(0, 1, 3, 2), (2, 3, 7, 6), (6, 7, 5, 4), (4, 5, 1, 0), (2, 6, 4, 0), (7, 3, 1, 5)])
_uv = me_cube_014.uv_layers.new(name='UVMap')
_uv.uv.foreach_set('vector', [0.375, 0.0, 0.625, 0.0, 0.625, 0.25, 0.375, 0.25, 0.375, 0.25, 0.625, 0.25, 0.625, 0.5, 0.375, 0.5, 0.375, 0.5, 0.625, 0.5, 0.625, 0.75, 0.375, 0.75, 0.375, 0.75, 0.625, 0.75, 0.625, 1.0, 0.375, 1.0, 0.125, 0.5, 0.375, 0.5, 0.375, 0.75, 0.125, 0.75, 0.625, 0.5, 0.875, 0.5, 0.875, 0.75, 0.625, 0.75])
me_cube_014.update()
me_cube_015 = bpy.data.meshes.new('Cube.015')
me_cube_015.from_pydata([(-1.0, -1.0, -1.0), (-1.0, -1.0, 1.0), (-1.0, 1.0, -1.0), (-1.0, 1.0, 1.0), (1.0, -1.0, -1.0), (1.0, -1.0, 1.0), (1.0, 1.0, -1.0), (1.0, 1.0, 1.0)], [], [(0, 1, 3, 2), (2, 3, 7, 6), (6, 7, 5, 4), (4, 5, 1, 0), (2, 6, 4, 0), (7, 3, 1, 5)])
_uv = me_cube_015.uv_layers.new(name='UVMap')
_uv.uv.foreach_set('vector', [0.375, 0.0, 0.625, 0.0, 0.625, 0.25, 0.375, 0.25, 0.375, 0.25, 0.625, 0.25, 0.625, 0.5, 0.375, 0.5, 0.375, 0.5, 0.625, 0.5, 0.625, 0.75, 0.375, 0.75, 0.375, 0.75, 0.625, 0.75, 0.625, 1.0, 0.375, 1.0, 0.125, 0.5, 0.375, 0.5, 0.375, 0.75, 0.125, 0.75, 0.625, 0.5, 0.875, 0.5, 0.875, 0.75, 0.625, 0.75])
me_cube_015.update()
me_cube_016 = bpy.data.meshes.new('Cube.016')
me_cube_016.from_pydata([(-1.0, -1.0, -1.0), (-1.0, -1.0, 1.0), (-1.0, 1.0, -1.0), (-1.0, 1.0, 1.0), (1.0, -1.0, -1.0), (1.0, -1.0, 1.0), (1.0, 1.0, -1.0), (1.0, 1.0, 1.0)], [], [(0, 1, 3, 2), (2, 3, 7, 6), (6, 7, 5, 4), (4, 5, 1, 0), (2, 6, 4, 0), (7, 3, 1, 5)])
_uv = me_cube_016.uv_layers.new(name='UVMap')
_uv.uv.foreach_set('vector', [0.375, 0.0, 0.625, 0.0, 0.625, 0.25, 0.375, 0.25, 0.375, 0.25, 0.625, 0.25, 0.625, 0.5, 0.375, 0.5, 0.375, 0.5, 0.625, 0.5, 0.625, 0.75, 0.375, 0.75, 0.375, 0.75, 0.625, 0.75, 0.625, 1.0, 0.375, 1.0, 0.125, 0.5, 0.375, 0.5, 0.375, 0.75, 0.125, 0.75, 0.625, 0.5, 0.875, 0.5, 0.875, 0.75, 0.625, 0.75])
me_cube_016.update()
me_cube_017 = bpy.data.meshes.new('Cube.017')
me_cube_017.from_pydata([(-1.0, -1.0, -1.0), (-1.0, -1.0, 1.0), (-1.0, 1.0, -1.0), (-1.0, 1.0, 1.0), (1.0, -1.0, -1.0), (1.0, -1.0, 1.0), (1.0, 1.0, -1.0), (1.0, 1.0, 1.0)], [], [(0, 1, 3, 2), (2, 3, 7, 6), (6, 7, 5, 4), (4, 5, 1, 0), (2, 6, 4, 0), (7, 3, 1, 5)])
_uv = me_cube_017.uv_layers.new(name='UVMap')
_uv.uv.foreach_set('vector', [0.375, 0.0, 0.625, 0.0, 0.625, 0.25, 0.375, 0.25, 0.375, 0.25, 0.625, 0.25, 0.625, 0.5, 0.375, 0.5, 0.375, 0.5, 0.625, 0.5, 0.625, 0.75, 0.375, 0.75, 0.375, 0.75, 0.625, 0.75, 0.625, 1.0, 0.375, 1.0, 0.125, 0.5, 0.375, 0.5, 0.375, 0.75, 0.125, 0.75, 0.625, 0.5, 0.875, 0.5, 0.875, 0.75, 0.625, 0.75])
me_cube_017.update()
me_cube_019 = bpy.data.meshes.new('Cube.019')
me_cube_019.from_pydata([(-1.0, -1.0, -1.0), (-1.0, -1.0, 1.0), (-1.0, 1.0, -1.0), (-1.0, 1.0, 1.0), (1.0, -1.0, -1.0), (1.0, -1.0, 1.0), (1.0, 1.0, -1.0), (1.0, 1.0, 1.0)], [], [(0, 1, 3, 2), (2, 3, 7, 6), (6, 7, 5, 4), (4, 5, 1, 0), (2, 6, 4, 0), (7, 3, 1, 5)])
_uv = me_cube_019.uv_layers.new(name='UVMap')
_uv.uv.foreach_set('vector', [0.375, 0.0, 0.625, 0.0, 0.625, 0.25, 0.375, 0.25, 0.375, 0.25, 0.625, 0.25, 0.625, 0.5, 0.375, 0.5, 0.375, 0.5, 0.625, 0.5, 0.625, 0.75, 0.375, 0.75, 0.375, 0.75, 0.625, 0.75, 0.625, 1.0, 0.375, 1.0, 0.125, 0.5, 0.375, 0.5, 0.375, 0.75, 0.125, 0.75, 0.625, 0.5, 0.875, 0.5, 0.875, 0.75, 0.625, 0.75])
me_cube_019.update()
me_cube_020 = bpy.data.meshes.new('Cube.020')
me_cube_020.from_pydata([(-1.0, -1.0, -1.0), (-1.0, -1.0, 1.0), (-1.0, 1.0, -1.0), (-1.0, 1.0, 1.0), (1.0, -1.0, -1.0), (1.0, -1.0, 1.0), (1.0, 1.0, -1.0), (1.0, 1.0, 1.0)], [], [(0, 1, 3, 2), (2, 3, 7, 6), (6, 7, 5, 4), (4, 5, 1, 0), (2, 6, 4, 0), (7, 3, 1, 5)])
_uv = me_cube_020.uv_layers.new(name='UVMap')
_uv.uv.foreach_set('vector', [0.375, 0.0, 0.625, 0.0, 0.625, 0.25, 0.375, 0.25, 0.375, 0.25, 0.625, 0.25, 0.625, 0.5, 0.375, 0.5, 0.375, 0.5, 0.625, 0.5, 0.625, 0.75, 0.375, 0.75, 0.375, 0.75, 0.625, 0.75, 0.625, 1.0, 0.375, 1.0, 0.125, 0.5, 0.375, 0.5, 0.375, 0.75, 0.125, 0.75, 0.625, 0.5, 0.875, 0.5, 0.875, 0.75, 0.625, 0.75])
me_cube_020.update()

# ---- objects
ob_floor = bpy.data.objects.new('floor', me_plane)
ob_center = bpy.data.objects.new('CENTER', None)
ob_cylinder = bpy.data.objects.new('Cylinder', me_cylinder)
ob_stairs = bpy.data.objects.new('Stairs', me_cube_001)
ob_cube = bpy.data.objects.new('Cube', me_cube_002)
ob_cylinder_001 = bpy.data.objects.new('Cylinder.001', me_cylinder_001)
ob_ceiling = bpy.data.objects.new('ceiling', me_plane_001)
ob_cube_001 = bpy.data.objects.new('Cube.001', me_cube)
ob_center_001 = bpy.data.objects.new('CENTER.001', None)
ob_intersect = bpy.data.objects.new('intersect', me_cube_005)
ob_cube_002 = bpy.data.objects.new('Cube.002', me_cube_006)
ob_cube_003 = bpy.data.objects.new('Cube.003', me_cube_007)
ob_cube_004 = bpy.data.objects.new('Cube.004', me_cube_008)
ob_plane = bpy.data.objects.new('Plane', me_plane_002)
ob_cube_005 = bpy.data.objects.new('Cube.005', me_cube_009)
ob_cube_006 = bpy.data.objects.new('Cube.006', me_cube_010)
ob_cube_007 = bpy.data.objects.new('Cube.007', me_cube_011)
ob_center_002 = bpy.data.objects.new('CENTER.002', None)
ob_cube_008 = bpy.data.objects.new('Cube.008', me_cube_012)
ob_center_003 = bpy.data.objects.new('CENTER.003', None)
ob_cube_009 = bpy.data.objects.new('Cube.009', me_cube_013)
ob_cube_010 = bpy.data.objects.new('Cube.010', me_cube_014)
ob_cube_011 = bpy.data.objects.new('Cube.011', me_cube_015)
ob_cube_012 = bpy.data.objects.new('Cube.012', me_cube_016)
ob_cube_013 = bpy.data.objects.new('Cube.013', me_cube_017)
ob_cube_015 = bpy.data.objects.new('Cube.015', me_cube_019)
ob_cube_016 = bpy.data.objects.new('Cube.016', me_cube_020)

# ---- transforms, parenting, visibility, modifiers, constraints
ob_floor.location = (0.0, -108.0, 0.0)
ob_floor.scale = (21.16, 110.0, 10.0)
ob_center.location = (0.0, 0.0, 0.0)
ob_cylinder.location = (6.013, 0.0, 7.374)
ob_cylinder.scale = (0.6, 0.6, 6.626)
_m = ob_cylinder.modifiers.new('Mirror', 'MIRROR')
_m.use_mirror_merge = False
_m.mirror_object = ob_center
_m = ob_cylinder.modifiers.new('Array', 'ARRAY')
_m.count = 11
_m.use_constant_offset = True
_m.constant_offset_displace = (0.0, -30.0, 0.0)
_m.use_relative_offset = False
_m.relative_offset_displace = (0.0, 3.4, 0.0)
ob_stairs.location = (0.0, 3.938, 0.2)
ob_stairs.scale = (2.5, 0.5, 0.2)
_m = ob_stairs.modifiers.new('Array', 'ARRAY')
_m.count = 3
_m.relative_offset_displace = (0.0, 1.0, 1.0)
ob_cube.location = (0.0, 9.938, 1.0)
ob_cube.scale = (3.5, 3.5, 0.2)
ob_cylinder_001.location = (6.013, -4.074, 7.374)
ob_cylinder_001.scale = (0.6, 0.6, 6.626)
_m = ob_cylinder_001.modifiers.new('Mirror', 'MIRROR')
_m.use_mirror_merge = False
_m.mirror_object = ob_center_001
_m = ob_cylinder_001.modifiers.new('Array', 'ARRAY')
_m.count = 10
_m.use_constant_offset = True
_m.constant_offset_displace = (0.0, -30.0, 0.0)
_m.use_relative_offset = False
_m.relative_offset_displace = (0.0, 3.4, 0.0)
ob_ceiling.location = (0.0, -92.21, 14.0)
ob_ceiling.scale = (27.14, 155.7, 10.0)
ob_cube_001.location = (12.33, -108.0, 7.0)
ob_cube_001.scale = (4.883, 110.0, 7.0)
_m = ob_cube_001.modifiers.new('Mirror', 'MIRROR')
_m.mirror_object = ob_center
_m = ob_cube_001.modifiers.new('Boolean', 'BOOLEAN')
_m.object = ob_intersect
ob_center_001.location = (0.0, -3.338, 0.0)
ob_intersect.location = (12.79, -11.12, 3.581)
ob_intersect.scale = (6.856, 4.305, 3.666)
_m = ob_intersect.modifiers.new('Mirror', 'MIRROR')
_m.mirror_object = ob_center
_m = ob_intersect.modifiers.new('Array', 'ARRAY')
_m.count = 10
_m.constant_offset_displace = (0.0, -25.0, 0.0)
_m.relative_offset_displace = (0.0, -2.091, 0.0)
ob_cube_002.location = (6.949, -6.183, 7.0)
ob_cube_002.scale = (0.5, 0.65, 7.0)
_m = ob_cube_002.modifiers.new('Mirror', 'MIRROR')
_m.mirror_object = ob_center
_m = ob_cube_002.modifiers.new('Array', 'ARRAY')
_m.count = 10
_m.use_constant_offset = True
_m.constant_offset_displace = (0.0, -27.7, 0.0)
_m.use_relative_offset = False
_m.relative_offset_displace = (0.0, 2.1, 0.0)
_m.use_merge_vertices = True
ob_cube_003.location = (6.949, -16.08, 7.0)
ob_cube_003.scale = (0.5, 0.65, 7.0)
_m = ob_cube_003.modifiers.new('Mirror', 'MIRROR')
_m.mirror_object = ob_center
_m = ob_cube_003.modifiers.new('Array', 'ARRAY')
_m.count = 10
_m.use_constant_offset = True
_m.constant_offset_displace = (0.0, -27.7, 0.0)
_m.use_relative_offset = False
ob_cube_004.location = (7.199, -108.0, 11.09)
ob_cube_004.scale = (0.25, 110.0, 0.5)
_m = ob_cube_004.modifiers.new('Mirror', 'MIRROR')
_m.mirror_object = ob_center
ob_plane.location = (0.0, 24.5, 0.0)
ob_plane.scale = (22.5, 22.5, 18.85)
ob_cube_005.location = (18.21, 24.5, 7.0)
ob_cube_005.scale = (1.0, 22.5, 7.0)
_m = ob_cube_005.modifiers.new('Mirror', 'MIRROR')
_m.mirror_object = ob_center
ob_cube_006.location = (0.0, 48.0, 7.0)
ob_cube_006.rotation_euler = (0.0, -0.0, 1.571)
ob_cube_006.scale = (1.0, 22.5, 7.0)
ob_cube_007.location = (16.96, -48.0, 11.09)
ob_cube_007.scale = (0.25, 110.0, 0.5)
_m = ob_cube_007.modifiers.new('Mirror', 'MIRROR')
_m.mirror_object = ob_center_002
ob_center_002.location = (0.0, 60.0, 0.0)
ob_cube_008.location = (-0.366, 2.25, 11.09)
ob_cube_008.rotation_euler = (0.0, -0.0, 1.571)
ob_cube_008.scale = (0.25, 22.5, 0.5)
_m = ob_cube_008.modifiers.new('Mirror', 'MIRROR')
_m.mirror_object = ob_center_003
_m = ob_cube_008.modifiers.new('Boolean', 'BOOLEAN')
_m.object = ob_cube_009
ob_center_003.location = (0.0, 24.5, 4.768e-07)
ob_center_003.rotation_euler = (0.0, -0.0, 1.571)
ob_cube_009.location = (0.0, 1.569, 10.9)
ob_cube_009.scale = (6.95, 1.0, 1.0)
ob_cube_010.location = (0.0, 21.68, 1.809)
ob_cube_010.scale = (3.193, 1.0, 0.1103)
ob_cube_011.location = (2.455, 24.01, 1.809)
ob_cube_011.scale = (0.7381, 1.328, 0.1103)
ob_cube_012.location = (1.917, 25.14, 0.6984)
ob_cube_012.scale = (0.1999, 0.1999, 1.0)
ob_cube_013.location = (2.993, 23.01, 0.6984)
ob_cube_013.scale = (0.1999, 2.328, 1.0)
_m = ob_cube_013.modifiers.new('Boolean', 'BOOLEAN')
_m.object = ob_cube_015
_m.double_threshold = 0.0006264
_m.solver = 'FAST'
_m.use_self = True
_m.use_hole_tolerant = True
ob_cube_015.location = (-0.001709, 20.88, 0.6984)
ob_cube_015.scale = (3.195, 0.1999, 1.0)
ob_cube_016.location = (-2.993, 22.48, 0.6984)
ob_cube_016.scale = (0.1999, 0.1999, 1.0)

# ---- collection membership
col_corridor.objects.link(ob_floor)
col_corridor.objects.link(ob_center)
col_corridor.objects.link(ob_cylinder)
col_corridor.objects.link(ob_stairs)
col_corridor.objects.link(ob_cube)
col_corridor.objects.link(ob_cylinder_001)
col_corridor.objects.link(ob_ceiling)
col_walls.objects.link(ob_cube_001)
col_walls.objects.link(ob_center_001)
col_walls.objects.link(ob_intersect)
col_walls.objects.link(ob_cube_002)
col_walls.objects.link(ob_cube_003)
col_walls.objects.link(ob_cube_004)
col_room.objects.link(ob_plane)
col_room.objects.link(ob_cube_005)
col_room.objects.link(ob_cube_006)
col_room.objects.link(ob_cube_007)
col_room.objects.link(ob_center_002)
col_room.objects.link(ob_cube_008)
col_room.objects.link(ob_center_003)
col_room.objects.link(ob_cube_009)
col_furniture.objects.link(ob_cube_010)
col_furniture.objects.link(ob_cube_011)
col_furniture.objects.link(ob_cube_012)
col_furniture.objects.link(ob_cube_013)
col_furniture.objects.link(ob_cube_015)
col_furniture.objects.link(ob_cube_016)

# ---- scene / render settings (as saved in the file)
scene.frame_start = 1; scene.frame_end = 250; scene.frame_set(1)
scene.render.engine = 'BLENDER_EEVEE_NEXT'
bpy.context.view_layer.update()

# ---- added for rendering (the .blend has no active camera and no usable light): camera, sun
cam_auto = bpy.data.cameras.new('AutoCamera')
cam_auto.lens = 50.0
cam_auto.sensor_width = 36.0
cam_auto.clip_end = 5137.46
ob_auto_camera = bpy.data.objects.new('AutoCamera', cam_auto)
scene.collection.objects.link(ob_auto_camera)
ob_auto_camera.location = (292.734, -443.488, 241.036)
ob_auto_camera.rotation_euler = (1.09748, -7.21219e-08, 0.694738)
scene.camera = ob_auto_camera
light_auto_sun = bpy.data.lights.new('AutoSun', 'SUN')
light_auto_sun.energy = 3.0
light_auto_sun.angle = 0.0523599
ob_auto_sun = bpy.data.objects.new('AutoSun', light_auto_sun)
scene.collection.objects.link(ob_auto_sun)
ob_auto_sun.rotation_euler = (0.872665, 0.174533, 0.523599)
bpy.context.view_layer.update()

